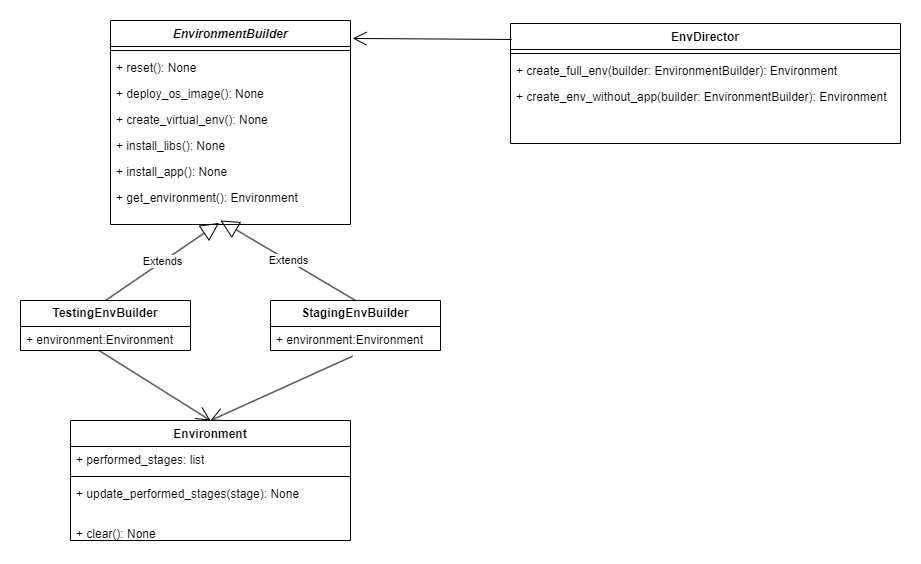

The diagram above was exported from draw.io. Its source (the exported page's mxGraphModel, read from the mxfile embedded in the PNG):
<mxGraphModel dx="1647" dy="848" grid="1" gridSize="10" guides="1" tooltips="1" connect="1" arrows="1" fold="1" page="1" pageScale="1" pageWidth="1920" pageHeight="1200" math="0" shadow="0">
  <root>
    <mxCell id="0" />
    <mxCell id="1" parent="0" />
    <mxCell id="ctjhNtu7ZG_XBghMfIc1-1" value="&lt;i&gt;EnvironmentBuilder&lt;/i&gt;" style="swimlane;fontStyle=1;align=center;verticalAlign=top;childLayout=stackLayout;horizontal=1;startSize=26;horizontalStack=0;resizeParent=1;resizeParentMax=0;resizeLast=0;collapsible=1;marginBottom=0;whiteSpace=wrap;html=1;" vertex="1" parent="1">
      <mxGeometry x="400" y="280" width="240" height="204" as="geometry" />
    </mxCell>
    <mxCell id="ctjhNtu7ZG_XBghMfIc1-3" value="" style="line;strokeWidth=1;fillColor=none;align=left;verticalAlign=middle;spacingTop=-1;spacingLeft=3;spacingRight=3;rotatable=0;labelPosition=right;points=[];portConstraint=eastwest;strokeColor=inherit;" vertex="1" parent="ctjhNtu7ZG_XBghMfIc1-1">
      <mxGeometry y="26" width="240" height="8" as="geometry" />
    </mxCell>
    <mxCell id="ctjhNtu7ZG_XBghMfIc1-4" value="+ reset(): None" style="text;strokeColor=none;fillColor=none;align=left;verticalAlign=top;spacingLeft=4;spacingRight=4;overflow=hidden;rotatable=0;points=[[0,0.5],[1,0.5]];portConstraint=eastwest;whiteSpace=wrap;html=1;" vertex="1" parent="ctjhNtu7ZG_XBghMfIc1-1">
      <mxGeometry y="34" width="240" height="26" as="geometry" />
    </mxCell>
    <mxCell id="ctjhNtu7ZG_XBghMfIc1-5" value="+ deploy_os_image(): None" style="text;strokeColor=none;fillColor=none;align=left;verticalAlign=top;spacingLeft=4;spacingRight=4;overflow=hidden;rotatable=0;points=[[0,0.5],[1,0.5]];portConstraint=eastwest;whiteSpace=wrap;html=1;" vertex="1" parent="ctjhNtu7ZG_XBghMfIc1-1">
      <mxGeometry y="60" width="240" height="26" as="geometry" />
    </mxCell>
    <mxCell id="ctjhNtu7ZG_XBghMfIc1-6" value="+ create_virtual_env(): None" style="text;strokeColor=none;fillColor=none;align=left;verticalAlign=top;spacingLeft=4;spacingRight=4;overflow=hidden;rotatable=0;points=[[0,0.5],[1,0.5]];portConstraint=eastwest;whiteSpace=wrap;html=1;" vertex="1" parent="ctjhNtu7ZG_XBghMfIc1-1">
      <mxGeometry y="86" width="240" height="26" as="geometry" />
    </mxCell>
    <mxCell id="ctjhNtu7ZG_XBghMfIc1-7" value="+ install_libs(): None" style="text;strokeColor=none;fillColor=none;align=left;verticalAlign=top;spacingLeft=4;spacingRight=4;overflow=hidden;rotatable=0;points=[[0,0.5],[1,0.5]];portConstraint=eastwest;whiteSpace=wrap;html=1;" vertex="1" parent="ctjhNtu7ZG_XBghMfIc1-1">
      <mxGeometry y="112" width="240" height="26" as="geometry" />
    </mxCell>
    <mxCell id="ctjhNtu7ZG_XBghMfIc1-8" value="+ install_app(): None" style="text;strokeColor=none;fillColor=none;align=left;verticalAlign=top;spacingLeft=4;spacingRight=4;overflow=hidden;rotatable=0;points=[[0,0.5],[1,0.5]];portConstraint=eastwest;whiteSpace=wrap;html=1;" vertex="1" parent="ctjhNtu7ZG_XBghMfIc1-1">
      <mxGeometry y="138" width="240" height="26" as="geometry" />
    </mxCell>
    <mxCell id="ctjhNtu7ZG_XBghMfIc1-9" value="+ get_environment(): Environment" style="text;strokeColor=none;fillColor=none;align=left;verticalAlign=top;spacingLeft=4;spacingRight=4;overflow=hidden;rotatable=0;points=[[0,0.5],[1,0.5]];portConstraint=eastwest;whiteSpace=wrap;html=1;" vertex="1" parent="ctjhNtu7ZG_XBghMfIc1-1">
      <mxGeometry y="164" width="240" height="40" as="geometry" />
    </mxCell>
    <mxCell id="ctjhNtu7ZG_XBghMfIc1-10" value="&lt;b&gt;TestingEnvBuilder&lt;/b&gt;" style="swimlane;fontStyle=0;childLayout=stackLayout;horizontal=1;startSize=26;fillColor=none;horizontalStack=0;resizeParent=1;resizeParentMax=0;resizeLast=0;collapsible=1;marginBottom=0;whiteSpace=wrap;html=1;" vertex="1" parent="1">
      <mxGeometry x="310" y="560" width="170" height="50" as="geometry" />
    </mxCell>
    <mxCell id="ctjhNtu7ZG_XBghMfIc1-11" value="+&amp;nbsp;environment:Environment" style="text;strokeColor=none;fillColor=none;align=left;verticalAlign=top;spacingLeft=4;spacingRight=4;overflow=hidden;rotatable=0;points=[[0,0.5],[1,0.5]];portConstraint=eastwest;whiteSpace=wrap;html=1;" vertex="1" parent="ctjhNtu7ZG_XBghMfIc1-10">
      <mxGeometry y="26" width="170" height="24" as="geometry" />
    </mxCell>
    <mxCell id="ctjhNtu7ZG_XBghMfIc1-14" value="Extends" style="endArrow=block;endSize=16;endFill=0;html=1;rounded=0;exitX=0.5;exitY=0;exitDx=0;exitDy=0;entryX=0.453;entryY=0.959;entryDx=0;entryDy=0;entryPerimeter=0;" edge="1" parent="1" source="ctjhNtu7ZG_XBghMfIc1-10" target="ctjhNtu7ZG_XBghMfIc1-9">
      <mxGeometry width="160" relative="1" as="geometry">
        <mxPoint x="630" y="630" as="sourcePoint" />
        <mxPoint x="790" y="630" as="targetPoint" />
      </mxGeometry>
    </mxCell>
    <mxCell id="ctjhNtu7ZG_XBghMfIc1-15" value="Environment" style="swimlane;fontStyle=1;align=center;verticalAlign=top;childLayout=stackLayout;horizontal=1;startSize=26;horizontalStack=0;resizeParent=1;resizeParentMax=0;resizeLast=0;collapsible=1;marginBottom=0;whiteSpace=wrap;html=1;" vertex="1" parent="1">
      <mxGeometry x="360" y="680" width="280" height="120" as="geometry" />
    </mxCell>
    <mxCell id="ctjhNtu7ZG_XBghMfIc1-16" value="+ performed_stages: list" style="text;strokeColor=none;fillColor=none;align=left;verticalAlign=top;spacingLeft=4;spacingRight=4;overflow=hidden;rotatable=0;points=[[0,0.5],[1,0.5]];portConstraint=eastwest;whiteSpace=wrap;html=1;" vertex="1" parent="ctjhNtu7ZG_XBghMfIc1-15">
      <mxGeometry y="26" width="280" height="26" as="geometry" />
    </mxCell>
    <mxCell id="ctjhNtu7ZG_XBghMfIc1-17" value="" style="line;strokeWidth=1;fillColor=none;align=left;verticalAlign=middle;spacingTop=-1;spacingLeft=3;spacingRight=3;rotatable=0;labelPosition=right;points=[];portConstraint=eastwest;strokeColor=inherit;" vertex="1" parent="ctjhNtu7ZG_XBghMfIc1-15">
      <mxGeometry y="52" width="280" height="8" as="geometry" />
    </mxCell>
    <mxCell id="ctjhNtu7ZG_XBghMfIc1-18" value="+ update_performed_stages(stage): None" style="text;strokeColor=none;fillColor=none;align=left;verticalAlign=top;spacingLeft=4;spacingRight=4;overflow=hidden;rotatable=0;points=[[0,0.5],[1,0.5]];portConstraint=eastwest;whiteSpace=wrap;html=1;" vertex="1" parent="ctjhNtu7ZG_XBghMfIc1-15">
      <mxGeometry y="60" width="280" height="40" as="geometry" />
    </mxCell>
    <mxCell id="ctjhNtu7ZG_XBghMfIc1-19" value="+ clear(): None" style="text;strokeColor=none;fillColor=none;align=left;verticalAlign=top;spacingLeft=4;spacingRight=4;overflow=hidden;rotatable=0;points=[[0,0.5],[1,0.5]];portConstraint=eastwest;whiteSpace=wrap;html=1;" vertex="1" parent="ctjhNtu7ZG_XBghMfIc1-15">
      <mxGeometry y="100" width="280" height="20" as="geometry" />
    </mxCell>
    <mxCell id="ctjhNtu7ZG_XBghMfIc1-20" value="EnvDirector" style="swimlane;fontStyle=1;align=center;verticalAlign=top;childLayout=stackLayout;horizontal=1;startSize=26;horizontalStack=0;resizeParent=1;resizeParentMax=0;resizeLast=0;collapsible=1;marginBottom=0;whiteSpace=wrap;html=1;" vertex="1" parent="1">
      <mxGeometry x="800" y="283" width="390" height="120" as="geometry" />
    </mxCell>
    <mxCell id="ctjhNtu7ZG_XBghMfIc1-22" value="" style="line;strokeWidth=1;fillColor=none;align=left;verticalAlign=middle;spacingTop=-1;spacingLeft=3;spacingRight=3;rotatable=0;labelPosition=right;points=[];portConstraint=eastwest;strokeColor=inherit;" vertex="1" parent="ctjhNtu7ZG_XBghMfIc1-20">
      <mxGeometry y="26" width="390" height="8" as="geometry" />
    </mxCell>
    <mxCell id="ctjhNtu7ZG_XBghMfIc1-23" value="+ create_full_env(builder: EnvironmentBuilder): Environment" style="text;strokeColor=none;fillColor=none;align=left;verticalAlign=top;spacingLeft=4;spacingRight=4;overflow=hidden;rotatable=0;points=[[0,0.5],[1,0.5]];portConstraint=eastwest;whiteSpace=wrap;html=1;" vertex="1" parent="ctjhNtu7ZG_XBghMfIc1-20">
      <mxGeometry y="34" width="390" height="26" as="geometry" />
    </mxCell>
    <mxCell id="ctjhNtu7ZG_XBghMfIc1-24" value="+ create_env_without_app(builder: EnvironmentBuilder): Environment" style="text;strokeColor=none;fillColor=none;align=left;verticalAlign=top;spacingLeft=4;spacingRight=4;overflow=hidden;rotatable=0;points=[[0,0.5],[1,0.5]];portConstraint=eastwest;whiteSpace=wrap;html=1;" vertex="1" parent="ctjhNtu7ZG_XBghMfIc1-20">
      <mxGeometry y="60" width="390" height="60" as="geometry" />
    </mxCell>
    <mxCell id="ctjhNtu7ZG_XBghMfIc1-25" value="&lt;b&gt;StagingEnvBuilder&lt;/b&gt;" style="swimlane;fontStyle=0;childLayout=stackLayout;horizontal=1;startSize=26;fillColor=none;horizontalStack=0;resizeParent=1;resizeParentMax=0;resizeLast=0;collapsible=1;marginBottom=0;whiteSpace=wrap;html=1;" vertex="1" parent="1">
      <mxGeometry x="560" y="560" width="170" height="50" as="geometry" />
    </mxCell>
    <mxCell id="ctjhNtu7ZG_XBghMfIc1-26" value="+&amp;nbsp;environment:Environment" style="text;strokeColor=none;fillColor=none;align=left;verticalAlign=top;spacingLeft=4;spacingRight=4;overflow=hidden;rotatable=0;points=[[0,0.5],[1,0.5]];portConstraint=eastwest;whiteSpace=wrap;html=1;" vertex="1" parent="ctjhNtu7ZG_XBghMfIc1-25">
      <mxGeometry y="26" width="170" height="24" as="geometry" />
    </mxCell>
    <mxCell id="ctjhNtu7ZG_XBghMfIc1-27" value="Extends" style="endArrow=block;endSize=16;endFill=0;html=1;rounded=0;exitX=0.5;exitY=0;exitDx=0;exitDy=0;" edge="1" parent="1" source="ctjhNtu7ZG_XBghMfIc1-25">
      <mxGeometry width="160" relative="1" as="geometry">
        <mxPoint x="220" y="780" as="sourcePoint" />
        <mxPoint x="510" y="480" as="targetPoint" />
      </mxGeometry>
    </mxCell>
    <mxCell id="ctjhNtu7ZG_XBghMfIc1-28" value="" style="endArrow=open;endFill=1;endSize=12;html=1;rounded=0;exitX=0.003;exitY=0.133;exitDx=0;exitDy=0;exitPerimeter=0;entryX=1.009;entryY=0.088;entryDx=0;entryDy=0;entryPerimeter=0;" edge="1" parent="1" source="ctjhNtu7ZG_XBghMfIc1-20" target="ctjhNtu7ZG_XBghMfIc1-1">
      <mxGeometry width="160" relative="1" as="geometry">
        <mxPoint x="870" y="570" as="sourcePoint" />
        <mxPoint x="1030" y="570" as="targetPoint" />
      </mxGeometry>
    </mxCell>
    <mxCell id="ctjhNtu7ZG_XBghMfIc1-29" value="" style="endArrow=open;endFill=1;endSize=12;html=1;rounded=0;exitX=0.463;exitY=1.005;exitDx=0;exitDy=0;exitPerimeter=0;entryX=0.5;entryY=0;entryDx=0;entryDy=0;" edge="1" parent="1" source="ctjhNtu7ZG_XBghMfIc1-11" target="ctjhNtu7ZG_XBghMfIc1-15">
      <mxGeometry width="160" relative="1" as="geometry">
        <mxPoint x="170" y="660" as="sourcePoint" />
        <mxPoint x="330" y="660" as="targetPoint" />
      </mxGeometry>
    </mxCell>
    <mxCell id="ctjhNtu7ZG_XBghMfIc1-30" value="" style="endArrow=open;endFill=1;endSize=12;html=1;rounded=0;exitX=0.483;exitY=1.237;exitDx=0;exitDy=0;exitPerimeter=0;entryX=0.5;entryY=0;entryDx=0;entryDy=0;" edge="1" parent="1" source="ctjhNtu7ZG_XBghMfIc1-26" target="ctjhNtu7ZG_XBghMfIc1-15">
      <mxGeometry width="160" relative="1" as="geometry">
        <mxPoint x="890" y="630" as="sourcePoint" />
        <mxPoint x="1050" y="630" as="targetPoint" />
      </mxGeometry>
    </mxCell>
  </root>
</mxGraphModel>